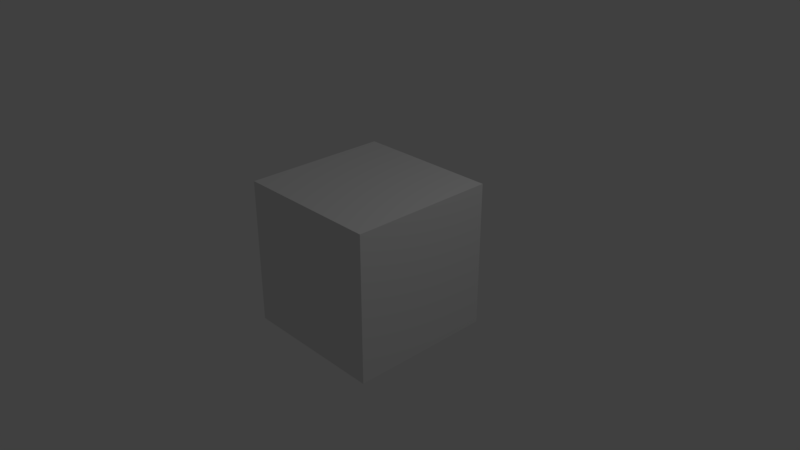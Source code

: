 # Source: blenderFX.blend  (saved by Blender 2.78.0; exported with 4.5.12 LTS)
import bpy
from mathutils import Matrix  # noqa: F401  (used for matrix-valued properties, if any)

bpy.ops.wm.read_factory_settings(use_empty=True)
scene = bpy.context.scene
scene.name = 'Scene'

# ---- collections
col_collection_1 = bpy.data.collections.new('Collection 1'); scene.collection.children.link(col_collection_1)

# ---- materials (node trees are filled in below, after node groups)
mat_material = bpy.data.materials.new('Material')
mat_material.alpha_threshold = 0.0
mat_material.use_transparent_shadow = False
mat_material.roughness = 0.5
mat_material.line_color = (0.0, 0.0, 0.0, 1.0)

# ---- material node trees

# ---- world
world_world = bpy.data.worlds.new('World'); scene.world = world_world
world_world.color = (0.05088, 0.05088, 0.05088)
world_world.use_sun_shadow = False
world_world.sun_shadow_jitter_overblur = 0.0
world_world.cycles.sampling_method = 'MANUAL'

# ---- cameras
cam_camera = bpy.data.cameras.new('Camera')
cam_camera.clip_end = 100.0
cam_camera.lens = 35.0
cam_camera.sensor_width = 32.0
cam_camera.sensor_height = 18.0
cam_camera.ortho_scale = 7.314
cam_camera.dof.focus_distance = 0.0
cam_camera.dof.aperture_fstop = 128.0

# ---- lights
light_lamp = bpy.data.lights.new('Lamp', 'POINT')
light_lamp.transmission_factor = 0.0
light_lamp.cutoff_distance = 30.0
light_lamp.energy = 100.0
light_lamp.shadow_buffer_clip_start = 1.001
light_lamp.shadow_soft_size = 0.1
light_lamp.shadow_maximum_resolution = 0.006
light_lamp.use_absolute_resolution = True

# ---- meshes
me_cube = bpy.data.meshes.new('Cube')
me_cube.from_pydata([(1.0, 1.0, -1.0), (1.0, -1.0, -1.0), (-1.0, -1.0, -1.0), (-1.0, 1.0, -1.0), (1.0, 1.0, 1.0), (1.0, -1.0, 1.0), (-1.0, -1.0, 1.0), (-1.0, 1.0, 1.0)], [], [(0, 1, 2, 3), (4, 7, 6, 5), (0, 4, 5, 1), (1, 5, 6, 2), (2, 6, 7, 3), (4, 0, 3, 7)])
me_cube.materials.append(mat_material)
me_cube.use_remesh_preserve_volume = False
me_cube.use_remesh_preserve_attributes = False
me_cube.use_mirror_vertex_groups = False
me_cube.update()

# ---- objects
ob_cube = bpy.data.objects.new('Cube', me_cube)
ob_lamp = bpy.data.objects.new('Lamp', light_lamp)
ob_camera = bpy.data.objects.new('Camera', cam_camera)

# ---- transforms, parenting, visibility, modifiers, constraints
ob_cube.location = (0.0, 0.0, 0.0)
ob_cube.lock_rotations_4d = False
ob_cube.empty_display_type = 'ARROWS'
ob_cube.lineart.crease_threshold = 0.0
ob_lamp.location = (4.076, 1.005, 5.904)
ob_lamp.rotation_euler = (0.6503, 0.05522, 1.866)
ob_lamp.lock_rotations_4d = False
ob_lamp.empty_display_type = 'ARROWS'
ob_lamp.color = (0.0, 0.0, 0.0, 0.0)
ob_lamp.lineart.crease_threshold = 0.0
ob_camera.location = (7.481, -6.508, 5.344)
ob_camera.rotation_euler = (1.109, 0.0, 0.8149)
ob_camera.lock_rotations_4d = False
ob_camera.empty_display_type = 'ARROWS'
ob_camera.color = (0.0, 0.0, 0.0, 0.0)
ob_camera.display_type = 'WIRE'
ob_camera.lineart.crease_threshold = 0.0

# ---- collection membership
col_collection_1.objects.link(ob_cube)
col_collection_1.objects.link(ob_lamp)
col_collection_1.objects.link(ob_camera)

# ---- scene / render settings (as saved in the file)
scene.camera = ob_camera
scene.frame_start = 1; scene.frame_end = 250; scene.frame_set(1)
scene.render.engine = 'BLENDER_EEVEE_NEXT'
scene.render.resolution_percentage = 50
scene.render.dither_intensity = 0.0
scene.cycles.use_denoising = False
scene.cycles.samples = 128
scene.cycles.sampling_pattern = 'TABULATED_SOBOL'
scene.cycles.light_sampling_threshold = 0.0
scene.cycles.use_adaptive_sampling = False
scene.cycles.use_light_tree = False
scene.cycles.blur_glossy = 0.0
scene.cycles.sample_clamp_indirect = 0.0
scene.view_settings.view_transform = 'Standard'
bpy.context.view_layer.update()

